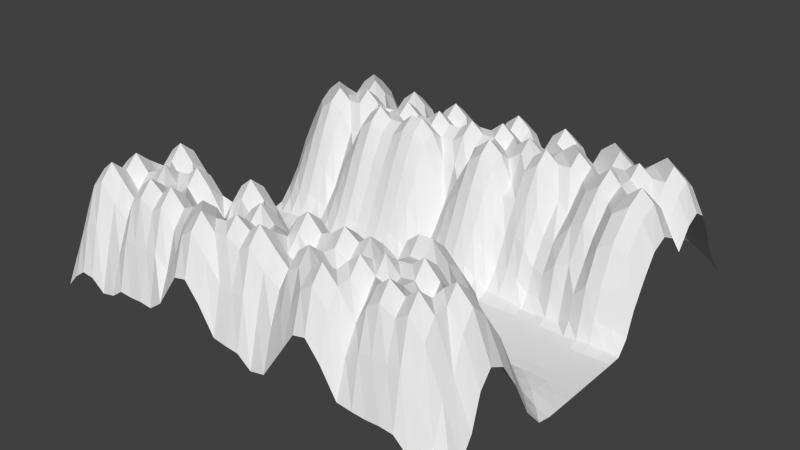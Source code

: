 # Source: lowpolymountains.blend  (saved by Blender 2.76.0; exported with 4.5.12 LTS)
import bpy
from mathutils import Matrix  # noqa: F401  (used for matrix-valued properties, if any)

bpy.ops.wm.read_factory_settings(use_empty=True)
scene = bpy.context.scene
scene.name = 'Scene'

# ---- collections
col_collection_1 = bpy.data.collections.new('Collection 1'); scene.collection.children.link(col_collection_1)

# ---- materials (node trees are filled in below, after node groups)
mat_mountains_main = bpy.data.materials.new('Mountains Main')
mat_mountains_main.alpha_threshold = 0.0
mat_mountains_main.use_transparent_shadow = False
mat_mountains_main.roughness = 0.5

# ---- material node trees

# ---- world
world_world = bpy.data.worlds.new('World'); scene.world = world_world
world_world.color = (0.05088, 0.05088, 0.05088)
world_world.use_sun_shadow = False
world_world.sun_shadow_jitter_overblur = 0.0
world_world.cycles.sampling_method = 'MANUAL'
world_world.cycles.sample_map_resolution = 256

# ---- meshes
me_plane = bpy.data.meshes.new('Plane')
me_plane.from_pydata([(-2.291, -2.291, -0.041), (2.291, -2.291, -0.041), (-2.274, 2.285, -0.0175), (2.308, 2.285, -0.2087), (-2.291, 0.0, 0.0), (0.0, -2.291, -0.2308), (2.291, 0.0, 0.0), (0.07402, 2.266, -0.4167), (0.0, 0.0, 0.0), (-2.288, -1.118, -0.884), (1.145, -2.291, -0.041), (2.318, 1.136, -0.5319), (-1.009, 2.245, -0.6934), (-2.244, 1.129, -0.1836), (-1.145, -2.291, -0.2308), (2.291, -1.145, -0.8858), (1.219, 2.266, -0.4167), (0.09619, 1.113, -0.8494), (0.0, -1.145, -1.15), (-1.145, 0.0, 0.0), (1.145, 0.0, 0.0), (1.145, -1.145, -1.254), (-1.145, -1.145, -1.254), (-0.9365, 1.075, -1.297), (1.298, 1.094, -0.9768), (-2.291, -1.718, -0.8858), (1.718, -2.291, -0.2308), (2.365, 1.693, -0.7986), (-1.644, 2.266, -0.4167), (-2.291, 0.5727, 0.0), (-0.5727, -2.291, -0.2308), (2.291, -0.5727, -0.041), (0.7095, 2.245, -0.8504), (0.1884, 1.655, -1.216), (0.0, -0.5727, -0.3926), (-1.718, 0.0, 0.0), (0.5727, 0.0, 0.0), (-2.283, -0.4977, -0.3876), (0.5727, -2.291, -0.041), (2.291, 0.5727, -0.1068), (-0.4987, 2.266, -0.5101), (-2.154, 1.672, -0.6471), (-1.718, -2.291, -0.2308), (2.291, -1.718, -0.6072), (1.792, 2.266, -0.2914), (0.0, 0.5727, 0.0), (0.0, -1.718, -1.254), (-0.5727, 0.0, 0.0), (1.718, 0.0, 0.0), (1.145, -0.5727, -0.6072), (1.145, -1.718, -1.254), (0.5727, -1.145, -1.254), (1.718, -1.145, -1.254), (-1.14, -0.5188, -0.1365), (-1.145, -1.718, -1.254), (-1.715, -1.111, -1.251), (-0.5727, -1.145, -1.254), (-0.9129, 1.64, -1.394), (-1.124, 0.5655, -0.2817), (-1.55, 1.038, -0.8865), (-0.436, 1.099, -0.9734), (1.334, 1.655, -1.216), (1.145, 0.5727, -0.006634), (0.7817, 1.075, -1.276), (1.951, 1.067, -1.394), (1.745, 0.5637, -0.2299), (0.5729, 0.5727, -0.03022), (0.7817, 1.648, -1.276), (-0.5727, 0.5727, -0.02161), (-1.7, 0.5375, -0.0507), (-1.53, 1.655, -1.216), (-0.5727, -1.718, -1.254), (-1.718, -1.718, -1.254), (-1.701, -0.4148, -0.3821), (1.718, -1.718, -1.254), (0.5727, -1.718, -1.254), (0.5727, -0.5727, -0.6072), (1.718, -0.5727, -0.2308), (-0.5727, -0.5727, -0.3926), (-0.3844, 1.655, -1.216), (1.907, 1.655, -1.113), (-2.291, -2.005, -0.3926), (2.005, -2.291, -0.2308), (2.365, 1.98, -0.706), (-1.931, 2.266, -0.2662), (-2.291, 0.2864, 0.0), (-0.2864, -2.291, -0.2308), (2.291, -0.2864, 0.0), (0.4231, 2.245, -0.6934), (0.1884, 1.941, -1.18), (0.0, -0.2864, -0.00477), (-2.005, 0.0, 0.0), (0.2864, 0.0, 0.0), (-2.283, -0.7827, -0.8808), (0.8591, -2.291, -0.00477), (2.3, 0.8561, -0.4302), (-0.7223, 2.245, -0.8504), (-2.149, 1.367, -0.7114), (-1.432, -2.291, -0.2308), (2.291, -1.432, -0.8858), (1.506, 2.266, -0.4167), (0.008948, 0.8561, -0.2668), (0.0, -1.432, -1.254), (-0.8591, 0.0, 0.0), (1.432, 0.0, 0.0), (1.145, -0.2864, -0.041), (1.145, -1.432, -1.254), (0.2864, -1.145, -1.15), (1.432, -1.145, -1.15), (-1.145, -0.2846, 0.0001191), (-1.145, -1.432, -1.254), (-2.001, -1.111, -1.251), (-0.8591, -1.145, -1.37), (-0.9365, 1.934, -1.237), (-1.009, 0.8129, -0.9734), (-1.898, 1.037, -0.6562), (-0.7223, 1.099, -0.9734), (1.334, 1.941, -1.18), (1.172, 0.8501, -0.278), (0.4231, 1.099, -0.6944), (1.584, 1.094, -0.8581), (-2.291, -1.432, -0.8858), (1.432, -2.291, -0.041), (2.365, 1.407, -0.7986), (-1.358, 2.266, -0.4167), (-2.29, 0.8568, -0.002051), (-0.8591, -2.291, -0.2308), (2.291, -0.8591, -0.3926), (0.9331, 2.266, -0.5101), (0.1884, 1.368, -1.113), (0.0, -0.8591, -0.8858), (-1.432, 0.0, 0.0), (0.8591, 0.0, 0.0), (-2.291, -0.2843, -0.004633), (0.2864, -2.291, -0.041), (2.291, 0.2864, 0.0), (-0.2124, 2.266, -0.2914), (-2.217, 1.98, -0.1929), (-2.005, -2.291, -0.2308), (2.291, -2.005, -0.3926), (2.079, 2.266, -0.4167), (0.0, 0.2864, 0.0), (0.0, -2.005, -0.8858), (-0.2864, 0.0, 0.0), (2.005, 0.0, 0.0), (1.145, -0.8591, -1.254), (1.145, -2.005, -0.6072), (0.8591, -1.145, -1.15), (2.005, -1.145, -1.254), (-1.133, -0.7434, -0.6626), (-1.145, -2.005, -0.8858), (-1.431, -1.139, -1.253), (-0.2864, -1.145, -1.254), (-0.9365, 1.361, -1.237), (-1.145, 0.2864, 0.0), (-1.199, 1.067, -1.394), (-0.1338, 1.094, -0.9768), (1.378, 1.353, -1.394), (1.145, 0.2864, 0.0), (0.9959, 1.099, -1.04), (2.157, 1.094, -1.088), (1.871, 0.8075, -0.9768), (1.718, 0.2864, 0.0), (1.441, 0.5697, -0.02153), (2.014, 0.5697, -0.2668), (0.6574, 0.8305, -0.5842), (0.5727, 0.2864, 0.0), (0.2864, 0.5727, 0.0), (0.8591, 0.5727, -0.06299), (0.7817, 1.934, -1.297), (0.7817, 1.361, -1.256), (0.4747, 1.655, -1.216), (1.047, 1.655, -1.113), (-0.5514, 0.8519, -0.2817), (-0.5727, 0.2864, 0.0), (-0.859, 0.5727, -0.2011), (-0.2864, 0.5727, 0.0), (-1.611, 0.7886, -0.4834), (-1.718, 0.2864, 0.0), (-1.998, 0.5494, -0.02112), (-1.405, 0.5627, -0.2309), (-1.53, 1.941, -1.18), (-1.509, 1.361, -1.237), (-1.796, 1.648, -1.256), (-1.243, 1.655, -1.216), (-0.5727, -1.432, -1.254), (-0.5727, -2.005, -0.8858), (-0.8591, -1.718, -1.254), (-0.2864, -1.718, -1.254), (-1.718, -1.432, -1.37), (-1.718, -2.005, -0.8858), (-2.005, -1.718, -1.254), (-1.432, -1.718, -1.254), (-1.716, -0.2646, -0.003328), (-1.701, -0.6987, -0.8752), (-1.986, -0.4005, -0.5958), (-1.42, -0.459, -0.2233), (1.718, -1.432, -1.254), (1.718, -2.005, -0.8858), (1.432, -1.718, -0.8858), (2.005, -1.718, -1.254), (0.5727, -1.432, -1.254), (0.5727, -2.005, -0.6072), (0.2864, -1.718, -0.8858), (0.8591, -1.718, -0.8858), (0.5727, -0.2864, -0.041), (0.5727, -0.8591, -1.254), (0.2864, -0.5727, -0.3926), (0.8591, -0.5727, -0.5481), (1.718, -0.2864, 0.0), (1.718, -0.8591, -0.8858), (1.432, -0.5727, -0.3926), (2.005, -0.5727, -0.2308), (-0.5727, -0.2864, -0.00477), (-0.5727, -0.8591, -0.8858), (-0.8574, -0.5562, -0.2656), (-0.2864, -0.5727, -0.6072), (-0.3844, 1.941, -1.18), (-0.3637, 1.361, -1.297), (-0.6707, 1.655, -1.113), (-0.09799, 1.655, -1.113), (1.907, 1.941, -1.081), (1.907, 1.368, -1.113), (1.641, 1.648, -1.256), (2.193, 1.655, -1.216), (2.193, 1.368, -1.216), (1.641, 1.361, -1.276), (1.62, 1.941, -1.18), (-0.05381, 1.353, -1.394), (-0.6501, 1.361, -1.297), (-0.6501, 1.934, -1.297), (-0.2864, -0.8591, -1.254), (-0.8586, -0.8545, -0.9674), (-0.8591, -0.2864, 0.0), (2.005, -0.8591, -0.8858), (1.432, -0.8591, -0.8858), (1.432, -0.2864, -0.00477), (0.8591, -0.8591, -1.15), (0.2864, -0.8591, -0.8858), (0.2864, -0.2864, -0.00477), (0.8591, -2.005, -0.3926), (0.2864, -2.005, -0.3926), (0.2864, -1.432, -1.15), (2.005, -2.005, -0.8858), (1.432, -2.005, -0.3926), (1.432, -1.432, -1.15), (-1.42, -0.752, -0.8788), (-1.995, -0.7709, -1.248), (-2.001, -0.2567, -0.03904), (-1.432, -2.005, -0.8858), (-2.005, -2.005, -0.8858), (-2.005, -1.432, -1.254), (-0.2864, -2.005, -0.8858), (-0.8591, -2.005, -0.8858), (-0.8591, -1.432, -1.254), (-1.223, 1.361, -1.297), (-1.796, 1.361, -1.276), (-1.816, 1.941, -1.081), (-1.432, 0.2864, 0.0), (-2.005, 0.2864, 0.0), (-1.98, 0.8, -0.0929), (-0.2864, 0.2864, 0.0), (-0.8591, 0.2864, 0.0), (-0.8121, 0.8432, -0.6555), (1.012, 1.38, -0.9841), (0.4747, 1.368, -1.216), (0.4954, 1.934, -1.237), (0.8591, 0.2864, 0.0), (0.2864, 0.2864, 0.0), (0.3334, 0.8432, -0.183), (2.005, 0.2864, 0.0), (1.432, 0.2864, 0.0), (1.528, 0.8266, -0.4489), (2.101, 0.8266, -0.8494), (0.9061, 0.8432, -0.5623), (1.047, 1.941, -1.081), (-0.2597, 0.8501, -0.2299), (-1.277, 0.7997, -0.9839), (-1.243, 1.941, -1.18), (-0.2864, -1.432, -1.254), (-1.432, -1.432, -1.254), (-1.431, -0.2778, 0.0005684), (2.005, -1.432, -1.254), (0.8591, -1.432, -1.15), (0.8591, -0.2864, -0.0285), (2.005, -0.2864, 0.0), (-0.2864, -0.2864, -0.041), (-0.09799, 1.941, -1.081), (2.193, 1.941, -1.18), (-2.291, -2.148, -0.1978), (2.148, -2.291, -0.1401), (2.338, 2.132, -0.4755), (-2.101, 2.275, -0.08933), (-2.291, 0.1432, 0.0), (-0.1432, -2.291, -0.2667), (2.291, -0.1432, 0.0), (0.2394, 2.258, -0.4326), (0.1368, 2.102, -0.8504), (0.0, -0.1432, 0.0), (-2.148, 0.0, 0.0), (0.1432, 0.0, 0.0), (-2.285, -0.9497, -0.9643), (1.002, -2.291, -0.0285), (2.312, 0.9951, -0.529), (-0.8497, 2.239, -0.8744), (-2.187, 1.23, -0.4725), (-1.289, -2.291, -0.2667), (2.291, -1.289, -0.9677), (1.373, 2.262, -0.4054), (0.04701, 0.9864, -0.5623), (0.0, -1.289, -1.254), (-1.002, 0.0, 0.0), (1.289, 0.0, 0.0), (1.145, -0.1432, 0.0), (1.145, -1.289, -1.254), (0.1432, -1.145, -1.254), (1.289, -1.145, -1.15), (-1.145, -0.1432, 0.0), (-1.145, -1.289, -1.37), (-2.144, -1.11, -1.148), (-1.002, -1.145, -1.254), (-0.9571, 2.084, -1.081), (-0.9571, 0.9386, -1.216), (-2.06, 1.071, -0.4644), (-0.8497, 1.094, -1.088), (1.282, 2.102, -0.8504), (1.23, 0.9737, -0.5842), (0.2278, 1.117, -0.6633), (1.425, 1.099, -0.9734), (-2.291, -1.575, -0.9677), (1.575, -2.291, -0.1401), (2.376, 1.546, -0.8202), (-1.49, 2.262, -0.4054), (-2.291, 0.7148, -0.001053), (-0.7159, -2.291, -0.2667), (2.291, -0.7159, -0.1978), (0.8121, 2.258, -0.6913), (0.209, 1.504, -1.237), (0.0, -0.7159, -0.6703), (-1.575, 0.0, 0.0), (0.7159, 0.0, 0.0), (-2.288, -0.4025, -0.1383), (0.4296, -2.291, -0.0285), (2.291, 0.4296, -0.006634), (-0.3825, 2.275, -0.3342), (-2.195, 1.829, -0.3538), (-1.861, -2.291, -0.2667), (2.291, -1.861, -0.5481), (1.946, 2.262, -0.4004), (0.0, 0.4296, 0.0), (0.0, -1.861, -1.15), (-0.4296, 0.0, 0.0), (1.861, 0.0, 0.0), (1.145, -0.7159, -0.9677), (1.145, -1.861, -0.9677), (0.7159, -1.145, -1.254), (1.861, -1.145, -1.37), (-1.133, -0.5944, -0.3845), (-1.145, -1.861, -1.15), (-1.574, -1.139, -1.369), (-0.4296, -1.145, -1.15), (-0.9365, 1.504, -1.297), (-1.145, 0.4296, -0.06299), (-1.366, 1.075, -1.237), (-0.2928, 1.099, -0.8599), (1.354, 1.504, -1.256), (1.145, 0.4296, 0.0), (0.9043, 1.082, -1.216), (2.07, 1.075, -1.297), (1.927, 0.9317, -1.276), (1.718, 0.4295, -0.03022), (1.289, 0.5727, -0.0001406), (1.883, 0.5655, -0.2817), (0.7253, 0.9507, -0.9768), (0.5727, 0.4296, 0.0), (0.1432, 0.5727, 0.0), (0.7159, 0.5727, -0.05915), (0.7611, 2.084, -1.18), (0.7253, 1.523, -0.9768), (0.3522, 1.648, -1.276), (0.9043, 1.655, -1.216), (-0.4987, 0.9773, -0.6254), (-0.5727, 0.4296, 0.0), (-0.9933, 0.5697, -0.2668), (-0.4296, 0.5727, 0.0), (-1.559, 0.8766, -0.7665), (-1.716, 0.4218, -0.007047), (-2.146, 0.5656, -0.006506), (-1.549, 0.5482, -0.1385), (-1.581, 2.102, -0.8504), (-1.53, 1.511, -1.086), (-1.959, 1.655, -1.081), (-1.366, 1.648, -1.276), (-0.5727, -1.289, -1.37), (-0.5727, -1.861, -1.15), (-1.002, -1.718, -0.9677), (-0.4296, -1.718, -0.9677), (-1.717, -1.28, -1.253), (-1.718, -1.861, -1.15), (-2.148, -1.718, -1.15), (-1.575, -1.718, -1.15), (-1.718, -0.1368, 0.0004235), (-1.702, -0.5652, -0.6603), (-2.133, -0.4378, -0.5392), (-1.563, -0.4585, -0.2592), (1.718, -1.289, -1.254), (1.718, -1.861, -1.15), (1.289, -1.718, -1.15), (1.861, -1.718, -1.37), (0.5727, -1.289, -1.37), (0.5727, -1.861, -0.9677), (0.1432, -1.718, -0.9677), (0.7159, -1.718, -1.15), (0.5727, -0.1432, 0.0), (0.5727, -0.7159, -0.9677), (0.1432, -0.5727, -0.1978), (0.7159, -0.5727, -0.6072), (1.718, -0.1432, 0.0), (1.718, -0.7159, -0.5481), (1.289, -0.5727, -0.5481), (1.861, -0.5727, -0.2667), (-0.5727, -0.1432, 0.0), (-0.5727, -0.7159, -0.6703), (-0.9977, -0.5296, -0.228), (-0.4296, -0.5727, -0.5481), (-0.436, 2.102, -0.8504), (-0.3844, 1.511, -1.18), (-0.7933, 1.648, -1.297), (-0.2928, 1.672, -1.04), (1.855, 2.102, -0.6934), (1.927, 1.504, -1.237), (1.498, 1.648, -1.276), (2.07, 1.648, -1.276), (-2.291, -1.861, -0.6703), (1.861, -2.291, -0.2667), (2.376, 1.833, -0.8202), (-1.777, 2.262, -0.4004), (-2.291, 0.4296, 0.0), (-0.4296, -2.291, -0.1401), (2.291, -0.4296, 0.0), (0.5821, 2.239, -0.8744), (0.209, 1.791, -1.297), (0.0, -0.4296, -0.1401), (-1.861, 3.056e-05, 2.023e-06), (0.4296, 0.0, 0.0), (-2.283, -0.6452, -0.6656), (0.7159, -2.291, -0.0285), (2.291, 0.7159, -0.2702), (-0.6197, 2.258, -0.6913), (-2.138, 1.522, -0.7848), (-1.575, -2.291, -0.1401), (2.291, -1.575, -0.6703), (1.622, 2.275, -0.3342), (0.0, 0.7159, -0.06299), (0.0, -1.575, -1.15), (-0.7159, 0.0, 0.0), (1.575, 0.0, 0.0), (1.145, -0.4296, -0.2667), (1.145, -1.575, -1.37), (0.4296, -1.145, -1.15), (1.575, -1.145, -1.254), (-1.144, -0.4177, -0.003988), (-1.145, -1.575, -1.15), (-1.855, -1.087, -1.146), (-0.7159, -1.145, -1.254), (-0.9365, 1.791, -1.256), (-1.071, 0.6909, -0.6254), (-1.748, 1.052, -0.709), (-0.5634, 1.094, -0.9768), (1.354, 1.791, -1.297), (1.146, 0.7159, -0.1069), (0.6179, 1.082, -1.113), (1.784, 1.075, -1.237), (-2.291, -1.286, -0.6701), (1.289, -2.291, -0.0285), (2.338, 1.273, -0.6555), (-1.192, 2.258, -0.4252), (-2.282, 0.9978, -0.02284), (-1.002, -2.291, -0.1401), (2.291, -1.002, -0.6703), (1.087, 2.262, -0.4004), (0.1368, 1.242, -1.04), (0.0, -1.002, -0.9677), (-1.289, 0.0, 0.0), (1.002, 0.0, 0.0), (-2.291, -0.1432, 0.0), (0.1432, -2.291, -0.1401), (2.291, 0.1432, 0.0), (-0.05853, 2.262, -0.4004), (-2.244, 2.132, -0.07105), (-2.148, -2.291, -0.1401), (2.291, -2.148, -0.1978), (2.195, 2.275, -0.3342), (0.0, 0.1432, 0.0), (0.0, -2.148, -0.5481), (-0.1432, 0.0, 0.0), (2.148, 0.0, 0.0), (1.145, -1.002, -1.37), (1.145, -2.148, -0.2667), (1.002, -1.145, -1.254), (2.148, -1.145, -1.15), (-1.142, -0.9681, -0.9655), (-1.145, -2.148, -0.5481), (-1.288, -1.144, -1.15), (-0.1432, -1.145, -1.15), (-0.9571, 1.225, -1.18), (-1.145, 0.1432, 0.0), (-1.056, 1.067, -1.394), (-0.006421, 1.099, -0.9734), (1.354, 1.218, -1.276), (1.145, 0.1432, 0.0), (1.139, 1.099, -0.7966), (2.232, 1.117, -0.8202), (1.803, 0.6873, -0.5842), (1.718, 0.1432, 0.0), (1.596, 0.5655, -0.1228), (2.148, 0.5727, -0.2011), (0.5995, 0.7069, -0.2299), (0.5727, 0.1432, 0.0), (0.4296, 0.5727, -0.001933), (1.002, 0.5727, -0.03856), (0.8053, 1.783, -1.394), (0.8053, 1.21, -1.394), (0.6179, 1.655, -1.113), (1.211, 1.648, -1.276), (-0.5727, 0.7159, -0.11), (-0.5727, 0.1432, 0.0), (-0.7159, 0.5727, -0.1068), (-0.1432, 0.5727, 0.0), (-1.656, 0.6476, -0.2305), (-1.718, 0.1432, 0.0), (-1.852, 0.5384, -0.03126), (-1.262, 0.5637, -0.2897), (-1.509, 1.791, -1.297), (-1.529, 1.223, -1.115), (-1.652, 1.648, -1.276), (-1.08, 1.648, -1.256), (-0.5727, -1.575, -1.15), (-0.5727, -2.148, -0.5481), (-0.7159, -1.718, -1.37), (-0.1432, -1.718, -1.37), (-1.718, -1.575, -1.254), (-1.718, -2.148, -0.5481), (-1.861, -1.718, -1.37), (-1.289, -1.718, -1.37), (-1.71, -0.3541, -0.1351), (-1.709, -0.9125, -1.144), (-1.841, -0.3817, -0.5355), (-1.281, -0.4973, -0.1351), (1.718, -1.575, -1.37), (1.718, -2.148, -0.5481), (1.575, -1.718, -1.15), (2.148, -1.718, -0.9677), (0.5727, -1.575, -1.37), (0.5727, -2.148, -0.2667), (0.4296, -1.718, -1.15), (1.002, -1.718, -1.15), (0.5727, -0.4296, -0.2667), (0.5727, -1.002, -1.37), (0.4296, -0.5727, -0.5481), (1.002, -0.5727, -0.5481), (1.718, -0.4296, -0.0285), (1.718, -1.002, -1.15), (1.575, -0.5727, -0.1978), (2.148, -0.5727, -0.1401), (-0.5727, -0.4296, -0.1401), (-0.5727, -1.002, -0.9677), (-0.7159, -0.5727, -0.2308), (-0.1432, -0.5727, -0.5481), (-0.3637, 1.791, -1.297), (-0.3844, 1.225, -1.216), (-0.5069, 1.648, -1.276), (0.06581, 1.648, -1.276), (1.927, 1.791, -1.237), (1.927, 1.218, -1.256), (1.763, 1.655, -1.18), (2.285, 1.672, -1.04), (2.214, 1.504, -1.297), (2.141, 1.242, -0.9734), (2.07, 1.361, -1.276), (2.285, 1.386, -1.04), (1.664, 1.496, -1.394), (1.584, 1.237, -1.04), (1.498, 1.361, -1.297), (1.763, 1.368, -1.216), (1.569, 2.102, -0.8504), (1.641, 1.791, -1.297), (1.498, 1.934, -1.256), (1.712, 1.958, -0.9721), (-0.07738, 1.504, -1.256), (-0.07738, 1.218, -1.276), (-0.2206, 1.361, -1.237), (0.06581, 1.361, -1.297), (-0.6707, 1.511, -1.18), (-0.6707, 1.225, -1.216), (-0.7697, 1.353, -1.394), (-0.4834, 1.353, -1.394), (-0.6707, 2.084, -1.18), (-0.6501, 1.791, -1.237), (-0.7697, 1.926, -1.394), (-0.5069, 1.934, -1.256), (-0.2864, -0.7159, -0.9677), (-0.2864, -1.002, -1.37), (-0.4296, -0.8591, -1.15), (-0.1432, -0.8591, -1.15), (-0.8552, -0.6796, -0.6048), (-0.8591, -1.002, -1.254), (-0.9981, -0.8196, -0.8832), (-0.7159, -0.8591, -0.8858), (-0.8591, -0.1432, 0.0), (-0.8591, -0.4296, -0.041), (-1.002, -0.2864, 0.0), (-0.7159, -0.2864, 0.0), (2.005, -0.7159, -0.5481), (2.005, -1.002, -1.15), (1.861, -0.8591, -0.9677), (2.148, -0.8591, -0.6703), (1.432, -0.7159, -0.6703), (1.432, -1.002, -0.9677), (1.289, -0.8591, -1.15), (1.575, -0.8591, -0.6703), (1.432, -0.1432, 0.0), (1.432, -0.4296, -0.1401), (1.289, -0.2864, -0.0285), (1.575, -0.2864, 0.0), (0.8591, -0.7159, -0.8858), (0.8591, -1.002, -1.254), (0.7159, -0.8591, -1.254), (1.002, -0.8591, -1.15), (0.2864, -0.7159, -0.6703), (0.2864, -1.002, -0.9677), (0.1432, -0.8591, -0.6072), (0.4296, -0.8591, -1.15), (0.2864, -0.1432, 0.0), (0.2864, -0.4296, -0.1401), (0.1432, -0.2864, 0.0), (0.4296, -0.2864, -0.0285), (0.8591, -1.861, -0.6703), (0.8591, -2.148, -0.1401), (0.7159, -2.005, -0.5481), (1.002, -2.005, -0.5481), (0.2864, -1.861, -0.6703), (0.2864, -2.148, -0.1978), (0.1432, -2.005, -0.6703), (0.4296, -2.005, -0.5481), (0.2864, -1.289, -1.254), (0.2864, -1.575, -0.9677), (0.1432, -1.432, -1.254), (0.4296, -1.432, -1.15), (2.005, -1.861, -1.15), (2.005, -2.148, -0.5481), (1.861, -2.005, -0.9677), (2.148, -2.005, -0.6703), (1.432, -1.861, -0.6703), (1.432, -2.148, -0.1978), (1.289, -2.005, -0.5481), (1.575, -2.005, -0.6703), (1.432, -1.289, -1.254), (1.432, -1.575, -0.9677), (1.289, -1.432, -1.15), (1.575, -1.432, -1.254), (-1.412, -0.5249, -0.5355), (-1.428, -0.9672, -1.148), (-1.562, -0.7391, -0.9598), (-1.273, -0.7084, -0.6603), (-1.987, -0.546, -0.9565), (-2.001, -0.9673, -1.368), (-2.138, -0.7693, -1.144), (-1.848, -0.7289, -1.142), (-2.004, -0.1368, 0.0004235), (-1.992, -0.3153, -0.2592), (-2.146, -0.2709, -0.02748), (-1.858, -0.255, -0.02643), (-1.432, -1.861, -1.15), (-1.432, -2.148, -0.5481), (-1.575, -2.005, -0.6703), (-1.289, -2.005, -0.9677), (-2.005, -1.861, -1.15), (-2.005, -2.148, -0.5481), (-2.148, -2.005, -0.6703), (-1.861, -2.005, -0.9677), (-2.001, -1.258, -0.9657), (-2.005, -1.575, -1.37), (-2.148, -1.432, -1.15), (-1.861, -1.432, -1.254), (-0.2864, -1.861, -1.15), (-0.2864, -2.148, -0.5481), (-0.4296, -2.005, -0.6703), (-0.1432, -2.005, -0.9677), (-0.8591, -1.861, -1.15), (-0.8591, -2.148, -0.5481), (-1.002, -2.005, -0.6703), (-0.7159, -2.005, -0.9677), (-0.8591, -1.289, -1.254), (-0.8591, -1.575, -1.15), (-1.002, -1.432, -1.37), (-0.7159, -1.432, -1.15), (-1.223, 1.504, -1.237), (-1.223, 1.218, -1.256), (-1.342, 1.353, -1.394), (-1.08, 1.361, -1.276), (-1.772, 1.496, -1.394), (-1.849, 1.226, -0.987), (-1.959, 1.368, -1.113), (-1.673, 1.368, -1.216), (-1.868, 2.102, -0.6934), (-1.796, 1.791, -1.237), (-2.011, 1.958, -0.6471), (-1.652, 1.934, -1.256), (-1.432, 0.4295, -0.03022), (-1.432, 0.1432, 0.0), (-1.575, 0.2864, 0.0), (-1.289, 0.2864, 0.0), (-2.003, 0.4254, -0.0038), (-2.005, 0.1432, 0.0), (-2.148, 0.2864, 0.0), (-1.861, 0.2864, 0.0), (-1.965, 0.9486, -0.2704), (-1.992, 0.6725, -0.03949), (-2.141, 0.8363, -0.02263), (-1.792, 0.7638, -0.1867), (-0.2864, 0.4296, 0.0), (-0.2864, 0.1432, 0.0), (-0.4296, 0.2864, 0.0), (-0.1432, 0.2864, 0.0), (-0.8591, 0.4296, -0.03856), (-0.8591, 0.1432, 0.0), (-1.002, 0.2864, 0.0), (-0.7159, 0.2864, 0.0), (-0.7851, 0.9773, -0.7986), (-0.8425, 0.7103, -0.4323), (-0.9061, 0.8266, -0.8494), (-0.6892, 0.8501, -0.4341), (0.9959, 1.529, -0.8599), (1.012, 1.237, -1.088), (0.9043, 1.368, -1.18), (1.211, 1.361, -1.237), (0.4954, 1.504, -1.297), (0.4389, 1.237, -0.9852), (0.3522, 1.361, -1.276), (0.6179, 1.368, -1.081), (0.4747, 2.084, -1.081), (0.4954, 1.791, -1.297), (0.3522, 1.934, -1.256), (0.6621, 1.926, -1.394), (0.8591, 0.4296, 0.0), (0.8591, 0.1432, 0.0), (0.7159, 0.2864, 0.0), (1.002, 0.2864, 0.0), (0.2864, 0.4296, 0.0), (0.2864, 0.1432, 0.0), (0.1432, 0.2864, 0.0), (0.4296, 0.2864, 0.0), (0.3826, 0.9698, -0.4489), (0.2953, 0.7129, -0.02153), (0.1598, 0.8535, -0.2127), (0.5036, 0.8341, -0.4191), (2.005, 0.4296, -0.06299), (2.005, 0.1432, 0.0), (1.861, 0.2864, 0.0), (2.148, 0.2864, 0.0), (1.432, 0.4296, 0.0), (1.432, 0.1432, 0.0), (1.289, 0.2864, 0.0), (1.575, 0.2864, 0.0), (1.569, 0.9561, -0.6944), (1.479, 0.7, -0.183), (1.336, 0.8432, -0.318), (1.712, 0.8129, -0.7966), (2.141, 0.9561, -1.04), (2.052, 0.7, -0.5623), (1.998, 0.8129, -0.9734), (2.195, 0.8432, -0.6555), (0.9553, 0.9698, -0.8494), (0.8681, 0.7129, -0.2668), (0.7899, 0.8341, -0.6254), (1.024, 0.8519, -0.4353), (0.9959, 2.102, -0.7498), (1.068, 1.791, -1.237), (0.9043, 1.941, -1.18), (1.211, 1.934, -1.256), (-0.2017, 0.9737, -0.5842), (-0.2862, 0.7159, -0.03868), (-0.4082, 0.8519, -0.28), (-0.1219, 0.8519, -0.2817), (-1.223, 0.9317, -1.276), (-1.342, 0.6685, -0.6012), (-1.424, 0.7632, -0.8416), (-1.136, 0.8075, -0.9852), (-1.295, 2.102, -0.8504), (-1.223, 1.791, -1.297), (-1.366, 1.934, -1.256), (-1.136, 1.953, -0.9841), (-0.2864, -1.289, -1.15), (-0.2864, -1.575, -1.15), (-0.4296, -1.432, -1.15), (-0.1432, -1.432, -1.37), (-1.432, -1.288, -1.15), (-1.432, -1.575, -1.37), (-1.575, -1.432, -1.254), (-1.289, -1.432, -1.15), (-1.432, -0.1432, 2.023e-06), (-1.429, -0.3982, -0.02643), (-1.574, -0.2753, 0.0007358), (-1.288, -0.28, 0.0004235), (2.005, -1.289, -1.37), (2.005, -1.575, -1.15), (1.861, -1.432, -1.15), (2.148, -1.432, -1.15), (0.8591, -1.289, -1.254), (0.8591, -1.575, -0.9677), (0.7159, -1.432, -1.15), (1.002, -1.432, -1.254), (0.8591, -0.1432, 0.0), (0.8591, -0.4296, -0.2308), (0.7159, -0.2864, -0.041), (1.002, -0.2864, -0.0285), (2.005, -0.1432, 0.0), (2.005, -0.4296, -0.0285), (1.861, -0.2864, 0.0), (2.148, -0.2864, 0.0), (-0.2864, -0.1432, 0.0), (-0.2864, -0.4296, -0.2667), (-0.4296, -0.2864, -0.0285), (-0.1432, -0.2864, -0.0285), (-0.1496, 2.102, -0.6934), (-0.07738, 1.791, -1.237), (-0.2928, 1.958, -0.9721), (0.06581, 1.934, -1.256), (2.141, 2.102, -0.8504), (2.214, 1.791, -1.297), (2.07, 1.934, -1.256), (2.285, 1.958, -0.9721), (2.3, 1.81, -1.088), (2.094, 1.783, -1.394), (2.014, 2.096, -0.8744), (0.08937, 1.783, -1.394), (-0.277, 1.81, -1.088), (-0.3334, 2.115, -0.6913), (-0.1432, -0.4296, -0.2308), (-0.4296, -0.4296, -0.2308), (-0.4296, -0.1432, 0.0), (2.148, -0.4296, -0.00477), (1.861, -0.4296, -0.041), (1.861, -0.1432, 0.0), (1.002, -0.4296, -0.2308), (0.7159, -0.4296, -0.2667), (0.7159, -0.1432, 0.0), (1.002, -1.575, -1.254), (0.7159, -1.575, -1.254), (0.7159, -1.289, -1.254), (2.148, -1.575, -0.8858), (1.861, -1.575, -1.254), (1.861, -1.289, -1.254), (-1.286, -0.4078, -0.003328), (-1.572, -0.3999, -0.03904), (-1.575, -0.1414, 0.0001191), (-1.289, -1.575, -1.254), (-1.575, -1.575, -1.254), (-1.575, -1.286, -1.253), (-0.1432, -1.575, -1.254), (-0.4296, -1.575, -0.8858), (-0.4296, -1.289, -1.254), (-1.1, 1.798, -1.086), (-1.342, 1.783, -1.394), (-1.422, 2.096, -0.8744), (-1.203, 0.6828, -0.6437), (-1.497, 0.6753, -0.4332), (-1.385, 0.9337, -1.118), (-0.1432, 0.7159, -0.05915), (-0.4296, 0.7159, -0.06299), (-0.3555, 0.9773, -0.5843), (1.235, 1.783, -1.394), (0.9249, 1.791, -1.297), (0.8527, 2.102, -0.9721), (1.002, 0.7159, -0.2011), (0.7372, 0.7087, -0.2817), (0.8527, 0.9561, -0.9734), (2.164, 0.7103, -0.4323), (1.935, 0.6909, -0.6254), (2.05, 0.9386, -1.216), (1.649, 0.6909, -0.4191), (1.305, 0.7103, -0.07951), (1.363, 0.9773, -0.6254), (1.575, 0.1432, 0.0), (1.289, 0.1432, 0.0), (1.289, 0.4296, 0.0), (2.148, 0.1432, 0.0), (1.861, 0.1432, 0.0), (1.861, 0.4296, -0.05915), (0.4509, 0.7087, -0.1228), (0.1433, 0.7159, -0.03868), (0.1902, 0.9864, -0.4477), (0.4296, 0.1432, 0.0), (0.1432, 0.1432, 0.0), (0.1432, 0.4296, 0.0), (1.002, 0.1432, 0.0), (0.7159, 0.1432, 0.0), (0.7159, 0.4296, 0.0), (0.6385, 1.791, -1.276), (0.3757, 1.783, -1.394), (0.2957, 2.096, -0.8744), (0.6385, 1.218, -1.237), (0.2957, 1.237, -0.9768), (0.3757, 1.496, -1.394), (1.191, 1.225, -1.113), (0.9249, 1.218, -1.297), (0.8527, 1.529, -0.9734), (-0.7158, 0.7159, -0.2702), (-0.9553, 0.7, -0.5623), (-0.8655, 0.9561, -1.04), (-0.7159, 0.1432, 0.0), (-1.002, 0.1432, 0.0), (-1.002, 0.4296, -0.06299), (-0.1432, 0.1432, 0.0), (-0.4296, 0.1432, 0.0), (-0.4296, 0.4296, 0.0), (-1.827, 0.6483, -0.07745), (-2.143, 0.6975, -0.01673), (-2.12, 0.9712, -0.1445), (-1.861, 0.1432, 0.0), (-2.148, 0.1432, 0.0), (-2.148, 0.4296, -2.718e-06), (-1.289, 0.1432, 0.0), (-1.575, 0.1432, 0.0), (-1.574, 0.4273, -0.003941), (-1.629, 1.783, -1.394), (-1.995, 1.81, -0.7835), (-2.052, 2.115, -0.3538), (-1.722, 1.232, -0.9824), (-1.999, 1.201, -0.8345), (-1.939, 1.504, -1.237), (-1.08, 1.218, -1.256), (-1.366, 1.218, -1.276), (-1.366, 1.504, -1.256), (-0.7159, -1.575, -1.254), (-1.002, -1.575, -1.254), (-1.002, -1.289, -1.254), (-0.7159, -2.148, -0.6072), (-1.002, -2.148, -0.3926), (-1.002, -1.861, -0.8858), (-0.1432, -2.148, -0.6072), (-0.4296, -2.148, -0.3926), (-0.4296, -1.861, -0.8858), (-1.861, -1.575, -1.254), (-2.148, -1.575, -1.254), (-2.146, -1.269, -0.8846), (-1.861, -2.148, -0.6072), (-2.148, -2.148, -0.3926), (-2.148, -1.861, -0.8858), (-1.289, -2.148, -0.6072), (-1.575, -2.148, -0.3926), (-1.575, -1.861, -0.8858), (-1.849, -0.3158, -0.2233), (-2.14, -0.3524, -0.2257), (-2.148, -0.1414, 0.0001191), (-1.854, -0.9305, -1.249), (-2.143, -0.9574, -1.251), (-2.133, -0.581, -0.8769), (-1.281, -0.9303, -0.8811), (-1.57, -0.9574, -1.251), (-1.557, -0.5437, -0.5958), (1.575, -1.575, -1.254), (1.289, -1.575, -1.254), (1.289, -1.289, -0.9677), (1.575, -2.148, -0.3926), (1.289, -2.148, -0.2308), (1.289, -1.861, -0.8858), (2.148, -2.148, -0.3926), (1.861, -2.148, -0.6072), (1.861, -1.861, -1.254), (0.4296, -1.575, -1.254), (0.1432, -1.575, -0.9677), (0.1432, -1.289, -1.37), (0.4296, -2.148, -0.2308), (0.1432, -2.148, -0.3926), (0.1432, -1.861, -0.8858), (1.002, -2.148, -0.2308), (0.7159, -2.148, -0.2308), (0.7159, -1.861, -0.8858), (0.4296, -0.4296, -0.2308), (0.1432, -0.4296, -0.041), (0.1432, -0.1432, 0.0), (0.4296, -1.002, -1.254), (0.1432, -1.002, -0.9677), (0.1432, -0.7159, -0.3926), (1.002, -1.002, -1.254), (0.7159, -1.002, -1.37), (0.7159, -0.7159, -0.9677), (1.575, -0.4296, -0.041), (1.289, -0.4296, -0.2308), (1.289, -0.1432, 0.0), (1.575, -1.002, -0.9677), (1.289, -1.002, -1.254), (1.289, -0.7159, -0.8858), (2.148, -1.002, -0.8858), (1.861, -1.002, -1.254), (1.861, -0.7159, -0.6072), (-0.7159, -0.4296, -0.041), (-1.002, -0.4258, -0.02826), (-1.002, -0.1432, 0.0), (-0.7159, -1.002, -1.15), (-1.002, -1.002, -1.15), (-0.9933, -0.6312, -0.5425), (-0.1432, -1.002, -1.254), (-0.4296, -1.002, -1.254), (-0.4296, -0.7159, -0.8858), (-0.4834, 1.783, -1.394), (-0.7933, 1.791, -1.276), (-0.7933, 2.077, -1.256), (-0.5069, 1.218, -1.276), (-0.7933, 1.218, -1.276), (-0.7933, 1.504, -1.256), (0.04519, 1.225, -1.216), (-0.2412, 1.225, -1.113), (-0.2412, 1.511, -1.081), (1.728, 1.81, -1.088), (1.521, 1.783, -1.394), (1.441, 2.096, -0.8744), (1.763, 1.225, -1.081), (1.477, 1.225, -1.216), (1.498, 1.504, -1.237), (2.244, 1.256, -0.8494), (2.05, 1.225, -1.18), (2.094, 1.496, -1.394), (2.3, 1.523, -1.088), (1.784, 1.504, -1.297), (1.671, 2.115, -0.6913), (0.04519, 1.511, -1.18), (-0.5069, 1.504, -1.256), (-0.5634, 2.096, -0.9841), (-0.1432, -0.7159, -0.8858), (-0.7153, -0.7102, -0.5477), (-0.7159, -0.1432, 0.0), (2.148, -0.7159, -0.3926), (1.575, -0.7159, -0.3926), (1.575, -0.1432, 0.0), (1.002, -0.7159, -0.8858), (0.4296, -0.7159, -0.8858), (0.4296, -0.1432, 0.0), (1.002, -1.861, -0.8858), (0.4296, -1.861, -0.8858), (0.4296, -1.289, -1.254), (2.148, -1.861, -0.8858), (1.575, -1.861, -0.8858), (1.575, -1.289, -1.37), (-1.272, -0.558, -0.3821), (-1.841, -0.5249, -0.8732), (-1.86, -0.1346, 0.0005684), (-1.289, -1.861, -1.254), (-1.861, -1.861, -1.254), (-1.859, -1.267, -1.149), (-0.1432, -1.861, -1.254), (-0.7159, -1.861, -1.254), (-0.7159, -1.289, -1.254), (-1.056, 1.496, -1.394), (-1.652, 1.504, -1.297), (-1.709, 2.096, -0.8744), (-1.289, 0.4295, -0.05931), (-1.859, 0.4206, -0.008074), (-1.776, 0.9376, -0.3868), (-0.1432, 0.4296, 0.0), (-0.7159, 0.4296, -0.006634), (-0.6313, 0.9737, -0.5908), (1.191, 1.511, -1.081), (0.5821, 1.523, -1.088), (0.6385, 2.077, -1.256), (1.002, 0.4296, 0.0), (0.4296, 0.4296, 0.0), (0.5663, 0.9561, -0.7966), (2.148, 0.4296, -0.03856), (1.575, 0.4296, -0.001933), (1.763, 0.9386, -1.113), (2.222, 0.9773, -0.7986), (1.076, 0.9773, -0.6627), (1.155, 2.096, -0.8744), (-0.06917, 0.9773, -0.6254), (-1.08, 0.9317, -1.276), (-1.152, 2.102, -0.7498), (-0.1432, -1.289, -1.254), (-1.289, -1.289, -1.254), (-1.289, -0.1432, 0.0), (2.148, -1.289, -1.254), (1.002, -1.289, -1.37), (1.002, -0.1432, 0.0), (2.148, -0.1432, 0.0), (-0.1432, -0.1432, 0.0), (0.009369, 2.096, -0.8744), (2.244, 2.115, -0.6913)], [], [(291, 492, 3), (297, 488, 7), (298, 495, 8), (295, 496, 6), (313, 484, 20), (314, 499, 21), (307, 500, 15), (317, 483, 19), (318, 503, 22), (310, 504, 18), (321, 476, 12), (322, 507, 23), (309, 508, 17), (325, 480, 16), (326, 511, 24), (303, 512, 11), (369, 472, 64), (370, 515, 65), (343, 516, 39), (373, 471, 63), (374, 519, 66), (366, 520, 62), (377, 440, 32), (378, 523, 67), (365, 524, 61), (381, 468, 60), (382, 527, 68), (349, 528, 45), (385, 467, 59), (386, 531, 69), (362, 532, 58), (389, 436, 28), (390, 535, 70), (361, 536, 57), (393, 464, 56), (394, 539, 71), (350, 540, 46), (397, 463, 55), (398, 543, 72), (358, 544, 54), (401, 443, 35), (402, 547, 73), (357, 548, 53), (405, 460, 52), (406, 551, 74), (347, 552, 43), (409, 459, 51), (410, 555, 75), (354, 556, 50), (413, 444, 36), (414, 559, 76), (353, 560, 49), (417, 456, 48), (418, 563, 77), (335, 564, 31), (421, 455, 47), (422, 567, 78), (338, 568, 34), (425, 448, 40), (426, 571, 79), (337, 572, 33), (429, 452, 44), (430, 575, 80), (331, 576, 27), (577, 432, 224), (578, 579, 225), (475, 580, 123), (581, 431, 223), (582, 583, 226), (574, 584, 222), (585, 308, 100), (586, 587, 227), (573, 588, 221), (589, 428, 220), (590, 591, 228), (481, 592, 129), (593, 427, 219), (594, 595, 229), (570, 596, 218), (597, 304, 96), (598, 599, 230), (569, 600, 217), (601, 424, 216), (602, 603, 231), (482, 604, 130), (605, 423, 215), (606, 607, 232), (566, 608, 214), (609, 311, 103), (610, 611, 233), (565, 612, 213), (613, 420, 212), (614, 615, 234), (479, 616, 127), (617, 419, 211), (618, 619, 235), (562, 620, 210), (621, 312, 104), (622, 623, 236), (561, 624, 209), (625, 416, 208), (626, 627, 237), (497, 628, 145), (629, 415, 207), (630, 631, 238), (558, 632, 206), (633, 300, 92), (634, 635, 239), (557, 636, 205), (637, 412, 204), (638, 639, 240), (498, 640, 146), (641, 411, 203), (642, 643, 241), (554, 644, 202), (645, 315, 107), (646, 647, 242), (553, 648, 201), (649, 408, 200), (650, 651, 243), (491, 652, 139), (653, 407, 199), (654, 655, 244), (550, 656, 198), (657, 316, 108), (658, 659, 245), (549, 660, 197), (661, 404, 196), (662, 663, 246), (501, 664, 149), (665, 403, 195), (666, 667, 247), (546, 668, 194), (669, 299, 91), (670, 671, 248), (545, 672, 193), (673, 400, 192), (674, 675, 249), (502, 676, 150), (677, 399, 191), (678, 679, 250), (542, 680, 190), (681, 319, 111), (682, 683, 251), (541, 684, 189), (685, 396, 188), (686, 687, 252), (494, 688, 142), (689, 395, 187), (690, 691, 253), (538, 692, 186), (693, 320, 112), (694, 695, 254), (537, 696, 185), (697, 392, 184), (698, 699, 255), (505, 700, 153), (701, 391, 183), (702, 703, 256), (534, 704, 182), (705, 292, 84), (706, 707, 257), (533, 708, 181), (709, 388, 180), (710, 711, 258), (506, 712, 154), (713, 387, 179), (714, 715, 259), (530, 716, 178), (717, 323, 115), (718, 719, 260), (529, 720, 177), (721, 384, 176), (722, 723, 261), (493, 724, 141), (725, 383, 175), (726, 727, 262), (526, 728, 174), (729, 324, 116), (730, 731, 263), (525, 732, 173), (733, 380, 172), (734, 735, 264), (509, 736, 157), (737, 379, 171), (738, 739, 265), (522, 740, 170), (741, 296, 88), (742, 743, 266), (521, 744, 169), (745, 376, 168), (746, 747, 267), (510, 748, 158), (749, 375, 167), (750, 751, 268), (518, 752, 166), (753, 327, 119), (754, 755, 269), (517, 756, 165), (757, 372, 164), (758, 759, 270), (487, 760, 135), (761, 371, 163), (762, 763, 271), (514, 764, 162), (765, 328, 120), (766, 767, 272), (513, 768, 161), (769, 368, 160), (770, 771, 273), (447, 772, 95), (773, 367, 159), (774, 775, 274), (470, 776, 118), (777, 336, 128), (778, 779, 275), (469, 780, 117), (781, 364, 156), (782, 783, 276), (453, 784, 101), (785, 363, 155), (786, 787, 277), (466, 788, 114), (789, 332, 124), (790, 791, 278), (465, 792, 113), (793, 360, 152), (794, 795, 279), (454, 796, 102), (797, 359, 151), (798, 799, 280), (462, 800, 110), (801, 339, 131), (802, 803, 281), (461, 804, 109), (805, 356, 148), (806, 807, 282), (451, 808, 99), (809, 355, 147), (810, 811, 283), (458, 812, 106), (813, 340, 132), (814, 815, 284), (457, 816, 105), (817, 352, 144), (818, 819, 285), (439, 820, 87), (821, 351, 143), (822, 823, 286), (442, 824, 90), (825, 344, 136), (826, 827, 287), (441, 828, 89), (829, 348, 140), (830, 831, 288), (435, 832, 83), (833, 288, 832), (576, 830, 833), (27, 833, 435), (834, 221, 831), (432, 573, 834), (224, 834, 830), (835, 44, 348), (831, 429, 835), (288, 835, 829), (836, 287, 828), (572, 826, 836), (33, 836, 441), (837, 217, 827), (428, 569, 837), (220, 837, 826), (838, 40, 344), (827, 425, 838), (287, 838, 825), (839, 286, 824), (568, 822, 839), (34, 839, 442), (840, 213, 823), (424, 565, 840), (216, 840, 822), (841, 47, 351), (823, 421, 841), (286, 841, 821), (842, 285, 820), (564, 818, 842), (31, 842, 439), (843, 209, 819), (420, 561, 843), (212, 843, 818), (844, 48, 352), (819, 417, 844), (285, 844, 817), (845, 284, 816), (560, 814, 845), (49, 845, 457), (846, 205, 815), (416, 557, 846), (208, 846, 814), (847, 36, 340), (815, 413, 847), (284, 847, 813), (848, 283, 812), (556, 810, 848), (50, 848, 458), (849, 201, 811), (412, 553, 849), (204, 849, 810), (850, 51, 355), (811, 409, 850), (283, 850, 809), (851, 282, 808), (552, 806, 851), (43, 851, 451), (852, 197, 807), (408, 549, 852), (200, 852, 806), (853, 52, 356), (807, 405, 853), (282, 853, 805), (854, 281, 804), (548, 802, 854), (53, 854, 461), (855, 193, 803), (404, 545, 855), (196, 855, 802), (856, 35, 339), (803, 401, 856), (281, 856, 801), (857, 280, 800), (544, 798, 857), (54, 857, 462), (858, 189, 799), (400, 541, 858), (192, 858, 798), (859, 55, 359), (799, 397, 859), (280, 859, 797), (860, 279, 796), (540, 794, 860), (46, 860, 454), (861, 185, 795), (396, 537, 861), (188, 861, 794), (862, 56, 360), (795, 393, 862), (279, 862, 793), (863, 278, 792), (536, 790, 863), (57, 863, 465), (864, 181, 791), (392, 533, 864), (184, 864, 790), (865, 28, 332), (791, 389, 865), (278, 865, 789), (866, 277, 788), (532, 786, 866), (58, 866, 466), (867, 177, 787), (388, 529, 867), (180, 867, 786), (868, 59, 363), (787, 385, 868), (277, 868, 785), (869, 276, 784), (528, 782, 869), (45, 869, 453), (870, 173, 783), (384, 525, 870), (176, 870, 782), (871, 60, 364), (783, 381, 871), (276, 871, 781), (872, 275, 780), (524, 778, 872), (61, 872, 469), (873, 169, 779), (380, 521, 873), (172, 873, 778), (874, 32, 336), (779, 377, 874), (275, 874, 777), (875, 274, 776), (520, 774, 875), (62, 875, 470), (876, 165, 775), (376, 517, 876), (168, 876, 774), (877, 63, 367), (775, 373, 877), (274, 877, 773), (878, 273, 772), (516, 770, 878), (39, 878, 447), (879, 161, 771), (372, 513, 879), (164, 879, 770), (880, 64, 368), (771, 369, 880), (273, 880, 769), (881, 272, 768), (515, 766, 881), (65, 881, 513), (882, 118, 767), (371, 470, 882), (163, 882, 766), (883, 24, 328), (767, 326, 883), (272, 883, 765), (884, 271, 764), (456, 762, 884), (48, 884, 514), (885, 158, 763), (312, 510, 885), (104, 885, 762), (886, 62, 371), (763, 366, 886), (271, 886, 761), (887, 270, 760), (496, 758, 887), (6, 887, 487), (888, 162, 759), (352, 514, 888), (144, 888, 758), (889, 65, 372), (759, 370, 889), (270, 889, 757), (890, 269, 756), (519, 754, 890), (66, 890, 517), (891, 101, 755), (375, 453, 891), (167, 891, 754), (892, 17, 327), (755, 309, 892), (269, 892, 753), (893, 268, 752), (444, 750, 893), (36, 893, 518), (894, 141, 751), (300, 493, 894), (92, 894, 750), (895, 45, 375), (751, 349, 895), (268, 895, 749), (896, 267, 748), (484, 746, 896), (20, 896, 510), (897, 166, 747), (340, 518, 897), (132, 897, 746), (898, 66, 376), (747, 374, 898), (267, 898, 745), (899, 266, 744), (523, 742, 899), (67, 899, 521), (900, 89, 743), (379, 441, 900), (171, 900, 742), (901, 7, 296), (743, 297, 901), (266, 901, 741), (902, 265, 740), (471, 738, 902), (63, 902, 522), (903, 129, 739), (327, 481, 903), (119, 903, 738), (904, 33, 379), (739, 337, 904), (265, 904, 737), (905, 264, 736), (511, 734, 905), (24, 905, 509), (906, 170, 735), (367, 522, 906), (159, 906, 734), (907, 67, 380), (735, 378, 907), (264, 907, 733), (908, 263, 732), (527, 730, 908), (68, 908, 525), (909, 114, 731), (383, 466, 909), (175, 909, 730), (910, 23, 324), (731, 322, 910), (263, 910, 729), (911, 262, 728), (455, 726, 911), (47, 911, 526), (912, 154, 727), (311, 506, 912), (103, 912, 726), (913, 58, 383), (727, 362, 913), (262, 913, 725), (914, 261, 724), (495, 722, 914), (8, 914, 493), (915, 174, 723), (351, 526, 915), (143, 915, 722), (916, 68, 384), (723, 382, 916), (261, 916, 721), (917, 260, 720), (531, 718, 917), (69, 917, 529), (918, 125, 719), (387, 333, 918), (179, 918, 718), (919, 13, 323), (719, 477, 919), (260, 919, 717), (920, 259, 716), (443, 714, 920), (35, 920, 530), (921, 85, 715), (299, 293, 921), (91, 921, 714), (922, 29, 387), (715, 437, 922), (259, 922, 713), (923, 258, 712), (483, 710, 923), (19, 923, 506), (924, 178, 711), (339, 530, 924), (131, 924, 710), (925, 69, 388), (711, 386, 925), (258, 925, 709), (926, 257, 708), (535, 706, 926), (70, 926, 533), (927, 137, 707), (391, 345, 927), (183, 927, 706), (928, 2, 292), (707, 489, 928), (257, 928, 705), (929, 256, 704), (467, 702, 929), (59, 929, 534), (930, 97, 703), (323, 305, 930), (115, 930, 702), (931, 41, 391), (703, 449, 931), (256, 931, 701), (932, 255, 700), (507, 698, 932), (23, 932, 505), (933, 182, 699), (363, 534, 933), (155, 933, 698), (934, 70, 392), (699, 390, 934), (255, 934, 697), (935, 254, 696), (539, 694, 935), (71, 935, 537), (936, 110, 695), (395, 462, 936), (187, 936, 694), (937, 22, 320), (695, 318, 937), (254, 937, 693), (938, 253, 692), (334, 690, 938), (30, 938, 538), (939, 150, 691), (478, 502, 939), (126, 939, 690), (940, 54, 395), (691, 358, 940), (253, 940, 689), (941, 252, 688), (294, 686, 941), (5, 941, 494), (942, 186, 687), (438, 538, 942), (86, 942, 686), (943, 71, 396), (687, 394, 943), (252, 943, 685), (944, 251, 684), (543, 682, 944), (72, 944, 541), (945, 121, 683), (399, 329, 945), (191, 945, 682), (946, 9, 319), (683, 473, 946), (251, 946, 681), (947, 250, 680), (346, 678, 947), (42, 947, 542), (948, 81, 679), (490, 289, 948), (138, 948, 678), (949, 25, 399), (679, 433, 949), (250, 949, 677), (950, 249, 676), (306, 674, 950), (14, 950, 502), (951, 190, 675), (450, 542, 951), (98, 951, 674), (952, 72, 400), (675, 398, 952), (249, 952, 673), (953, 248, 672), (547, 670, 953), (73, 953, 545), (954, 133, 671), (403, 341, 954), (195, 954, 670), (955, 4, 299), (671, 485, 955), (248, 955, 669), (956, 247, 668), (463, 666, 956), (55, 956, 546), (957, 93, 667), (319, 301, 957), (111, 957, 666), (958, 37, 403), (667, 445, 958), (247, 958, 665), (959, 246, 664), (503, 662, 959), (22, 959, 501), (960, 194, 663), (359, 546, 960), (151, 960, 662), (961, 73, 404), (663, 402, 961), (246, 961, 661), (962, 245, 660), (551, 658, 962), (74, 962, 549), (963, 106, 659), (407, 458, 963), (199, 963, 658), (964, 21, 316), (659, 314, 964), (245, 964, 657), (965, 244, 656), (330, 654, 965), (26, 965, 550), (966, 146, 655), (474, 498, 966), (122, 966, 654), (967, 50, 407), (655, 354, 967), (244, 967, 653), (968, 243, 652), (290, 650, 968), (1, 968, 491), (969, 198, 651), (434, 550, 969), (82, 969, 650), (970, 74, 408), (651, 406, 970), (243, 970, 649), (971, 242, 648), (555, 646, 971), (75, 971, 553), (972, 102, 647), (411, 454, 972), (203, 972, 646), (973, 18, 315), (647, 310, 973), (242, 973, 645), (974, 241, 644), (342, 642, 974), (38, 974, 554), (975, 142, 643), (486, 494, 975), (134, 975, 642), (976, 46, 411), (643, 350, 976), (241, 976, 641), (977, 240, 640), (302, 638, 977), (10, 977, 498), (978, 202, 639), (446, 554, 978), (94, 978, 638), (979, 75, 412), (639, 410, 979), (240, 979, 637), (980, 239, 636), (559, 634, 980), (76, 980, 557), (981, 90, 635), (415, 442, 981), (207, 981, 634), (982, 8, 300), (635, 298, 982), (239, 982, 633), (983, 238, 632), (459, 630, 983), (51, 983, 558), (984, 130, 631), (315, 482, 984), (107, 984, 630), (985, 34, 415), (631, 338, 985), (238, 985, 629), (986, 237, 628), (499, 626, 986), (21, 986, 497), (987, 206, 627), (355, 558, 987), (147, 987, 626), (988, 76, 416), (627, 414, 988), (237, 988, 625), (989, 236, 624), (563, 622, 989), (77, 989, 561), (990, 105, 623), (419, 457, 990), (211, 990, 622), (991, 20, 312), (623, 313, 991), (236, 991, 621), (992, 235, 620), (460, 618, 992), (52, 992, 562), (993, 145, 619), (316, 497, 993), (108, 993, 618), (994, 49, 419), (619, 353, 994), (235, 994, 617), (995, 234, 616), (500, 614, 995), (15, 995, 479), (996, 210, 615), (356, 562, 996), (148, 996, 614), (997, 77, 420), (615, 418, 997), (234, 997, 613), (998, 233, 612), (567, 610, 998), (78, 998, 565), (999, 109, 611), (423, 461, 999), (215, 999, 610), (1000, 19, 311), (611, 317, 1000), (233, 1000, 609), (1001, 232, 608), (464, 606, 1001), (56, 1001, 566), (1002, 149, 607), (320, 501, 1002), (112, 1002, 606), (1003, 53, 423), (607, 357, 1003), (232, 1003, 605), (1004, 231, 604), (504, 602, 1004), (18, 1004, 482), (1005, 214, 603), (360, 566, 1005), (152, 1005, 602), (1006, 78, 424), (603, 422, 1006), (231, 1006, 601), (1007, 230, 600), (571, 598, 1007), (79, 1007, 569), (1008, 113, 599), (427, 465, 1008), (219, 1008, 598), (1009, 12, 304), (599, 321, 1009), (230, 1009, 597), (1010, 229, 596), (468, 594, 1010), (60, 1010, 570), (1011, 153, 595), (324, 505, 1011), (116, 1011, 594), (1012, 57, 427), (595, 361, 1012), (229, 1012, 593), (1013, 228, 592), (508, 590, 1013), (17, 1013, 481), (1014, 218, 591), (364, 570, 1014), (156, 1014, 590), (1015, 79, 428), (591, 426, 1015), (228, 1015, 589), (1016, 227, 588), (575, 586, 1016), (80, 1016, 573), (1017, 117, 587), (431, 469, 1017), (223, 1017, 586), (1018, 16, 308), (587, 325, 1018), (227, 1018, 585), (1019, 226, 584), (472, 582, 1019), (64, 1019, 574), (1020, 157, 583), (328, 509, 1020), (120, 1020, 582), (1021, 61, 431), (583, 365, 1021), (226, 1021, 581), (1022, 225, 580), (512, 578, 1022), (11, 1022, 475), (1023, 222, 579), (368, 574, 1023), (160, 1023, 578), (1024, 80, 432), (579, 430, 1024), (225, 1024, 577), (1025, 224, 576), (580, 577, 1025), (123, 1025, 331), (1026, 223, 575), (584, 581, 1026), (222, 1026, 430), (1027, 100, 452), (588, 585, 1027), (221, 1027, 429), (1028, 220, 572), (592, 589, 1028), (129, 1028, 337), (1029, 219, 571), (596, 593, 1029), (218, 1029, 426), (1030, 96, 448), (600, 597, 1030), (217, 1030, 425), (1031, 216, 568), (604, 601, 1031), (130, 1031, 338), (1032, 215, 567), (608, 605, 1032), (214, 1032, 422), (1033, 103, 455), (612, 609, 1033), (213, 1033, 421), (1034, 212, 564), (616, 613, 1034), (127, 1034, 335), (1035, 211, 563), (620, 617, 1035), (210, 1035, 418), (1036, 104, 456), (624, 621, 1036), (209, 1036, 417), (1037, 208, 560), (628, 625, 1037), (145, 1037, 353), (1038, 207, 559), (632, 629, 1038), (206, 1038, 414), (1039, 92, 444), (636, 633, 1039), (205, 1039, 413), (1040, 204, 556), (640, 637, 1040), (146, 1040, 354), (1041, 203, 555), (644, 641, 1041), (202, 1041, 410), (1042, 107, 459), (648, 645, 1042), (201, 1042, 409), (1043, 200, 552), (652, 649, 1043), (139, 1043, 347), (1044, 199, 551), (656, 653, 1044), (198, 1044, 406), (1045, 108, 460), (660, 657, 1045), (197, 1045, 405), (1046, 196, 548), (664, 661, 1046), (149, 1046, 357), (1047, 195, 547), (668, 665, 1047), (194, 1047, 402), (1048, 91, 443), (672, 669, 1048), (193, 1048, 401), (1049, 192, 544), (676, 673, 1049), (150, 1049, 358), (1050, 191, 543), (680, 677, 1050), (190, 1050, 398), (1051, 111, 463), (684, 681, 1051), (189, 1051, 397), (1052, 188, 540), (688, 685, 1052), (142, 1052, 350), (1053, 187, 539), (692, 689, 1053), (186, 1053, 394), (1054, 112, 464), (696, 693, 1054), (185, 1054, 393), (1055, 184, 536), (700, 697, 1055), (153, 1055, 361), (1056, 183, 535), (704, 701, 1056), (182, 1056, 390), (1057, 84, 436), (708, 705, 1057), (181, 1057, 389), (1058, 180, 532), (712, 709, 1058), (154, 1058, 362), (1059, 179, 531), (716, 713, 1059), (178, 1059, 386), (1060, 115, 467), (720, 717, 1060), (177, 1060, 385), (1061, 176, 528), (724, 721, 1061), (141, 1061, 349), (1062, 175, 527), (728, 725, 1062), (174, 1062, 382), (1063, 116, 468), (732, 729, 1063), (173, 1063, 381), (1064, 172, 524), (736, 733, 1064), (157, 1064, 365), (1065, 171, 523), (740, 737, 1065), (170, 1065, 378), (1066, 88, 440), (744, 741, 1066), (169, 1066, 377), (1067, 168, 520), (748, 745, 1067), (158, 1067, 366), (1068, 167, 519), (752, 749, 1068), (166, 1068, 374), (1069, 119, 471), (756, 753, 1069), (165, 1069, 373), (1070, 164, 516), (760, 757, 1070), (135, 1070, 343), (1071, 163, 515), (764, 761, 1071), (162, 1071, 370), (1072, 120, 472), (768, 765, 1072), (161, 1072, 369), (1073, 160, 512), (772, 769, 1073), (95, 1073, 303), (1074, 159, 511), (776, 773, 1074), (118, 1074, 326), (1075, 128, 480), (780, 777, 1075), (117, 1075, 325), (1076, 156, 508), (784, 781, 1076), (101, 1076, 309), (1077, 155, 507), (788, 785, 1077), (114, 1077, 322), (1078, 124, 476), (792, 789, 1078), (113, 1078, 321), (1079, 152, 504), (796, 793, 1079), (102, 1079, 310), (1080, 151, 503), (800, 797, 1080), (110, 1080, 318), (1081, 131, 483), (804, 801, 1081), (109, 1081, 317), (1082, 148, 500), (808, 805, 1082), (99, 1082, 307), (1083, 147, 499), (812, 809, 1083), (106, 1083, 314), (1084, 132, 484), (816, 813, 1084), (105, 1084, 313), (1085, 144, 496), (820, 817, 1085), (87, 1085, 295), (1086, 143, 495), (824, 821, 1086), (90, 1086, 298), (1087, 136, 488), (828, 825, 1087), (89, 1087, 297), (1088, 140, 492), (832, 829, 1088), (83, 1088, 291), (1088, 492, 291), (1087, 488, 297), (1086, 495, 298), (1085, 496, 295), (1084, 484, 313), (1083, 499, 314), (1082, 500, 307), (1081, 483, 317), (1080, 503, 318), (1079, 504, 310), (1078, 476, 321), (1077, 507, 322), (1076, 508, 309), (1075, 480, 325), (1074, 511, 326), (1073, 512, 303), (1072, 472, 369), (1071, 515, 370), (1070, 516, 343), (1069, 471, 373), (1068, 519, 374), (1067, 520, 366), (1066, 440, 377), (1065, 523, 378), (1064, 524, 365), (1063, 468, 381), (1062, 527, 382), (1061, 528, 349), (1060, 467, 385), (1059, 531, 386), (1058, 532, 362), (1057, 436, 389), (1056, 535, 390), (1055, 536, 361), (1054, 464, 393), (1053, 539, 394), (1052, 540, 350), (1051, 463, 397), (1050, 543, 398), (1049, 544, 358), (1048, 443, 401), (1047, 547, 402), (1046, 548, 357), (1045, 460, 405), (1044, 551, 406), (1043, 552, 347), (1042, 459, 409), (1041, 555, 410), (1040, 556, 354), (1039, 444, 413), (1038, 559, 414), (1037, 560, 353), (1036, 456, 417), (1035, 563, 418), (1034, 564, 335), (1033, 455, 421), (1032, 567, 422), (1031, 568, 338), (1030, 448, 425), (1029, 571, 426), (1028, 572, 337), (1027, 452, 429), (1026, 575, 430), (1025, 576, 331), (1024, 432, 577), (1023, 579, 578), (1022, 580, 475), (1021, 431, 581), (1020, 583, 582), (1019, 584, 574), (1018, 308, 585), (1017, 587, 586), (1016, 588, 573), (1015, 428, 589), (1014, 591, 590), (1013, 592, 481), (1012, 427, 593), (1011, 595, 594), (1010, 596, 570), (1009, 304, 597), (1008, 599, 598), (1007, 600, 569), (1006, 424, 601), (1005, 603, 602), (1004, 604, 482), (1003, 423, 605), (1002, 607, 606), (1001, 608, 566), (1000, 311, 609), (999, 611, 610), (998, 612, 565), (997, 420, 613), (996, 615, 614), (995, 616, 479), (994, 419, 617), (993, 619, 618), (992, 620, 562), (991, 312, 621), (990, 623, 622), (989, 624, 561), (988, 416, 625), (987, 627, 626), (986, 628, 497), (985, 415, 629), (984, 631, 630), (983, 632, 558), (982, 300, 633), (981, 635, 634), (980, 636, 557), (979, 412, 637), (978, 639, 638), (977, 640, 498), (976, 411, 641), (975, 643, 642), (974, 644, 554), (973, 315, 645), (972, 647, 646), (971, 648, 553), (970, 408, 649), (969, 651, 650), (968, 652, 491), (967, 407, 653), (966, 655, 654), (965, 656, 550), (964, 316, 657), (963, 659, 658), (962, 660, 549), (961, 404, 661), (960, 663, 662), (959, 664, 501), (958, 403, 665), (957, 667, 666), (956, 668, 546), (955, 299, 669), (954, 671, 670), (953, 672, 545), (952, 400, 673), (951, 675, 674), (950, 676, 502), (949, 399, 677), (948, 679, 678), (947, 680, 542), (946, 319, 681), (945, 683, 682), (944, 684, 541), (943, 396, 685), (942, 687, 686), (941, 688, 494), (940, 395, 689), (939, 691, 690), (938, 692, 538), (937, 320, 693), (936, 695, 694), (935, 696, 537), (934, 392, 697), (933, 699, 698), (932, 700, 505), (931, 391, 701), (930, 703, 702), (929, 704, 534), (928, 292, 705), (927, 707, 706), (926, 708, 533), (925, 388, 709), (924, 711, 710), (923, 712, 506), (922, 387, 713), (921, 715, 714), (920, 716, 530), (919, 323, 717), (918, 719, 718), (917, 720, 529), (916, 384, 721), (915, 723, 722), (914, 724, 493), (913, 383, 725), (912, 727, 726), (911, 728, 526), (910, 324, 729), (909, 731, 730), (908, 732, 525), (907, 380, 733), (906, 735, 734), (905, 736, 509), (904, 379, 737), (903, 739, 738), (902, 740, 522), (901, 296, 741), (900, 743, 742), (899, 744, 521), (898, 376, 745), (897, 747, 746), (896, 748, 510), (895, 375, 749), (894, 751, 750), (893, 752, 518), (892, 327, 753), (891, 755, 754), (890, 756, 517), (889, 372, 757), (888, 759, 758), (887, 760, 487), (886, 371, 761), (885, 763, 762), (884, 764, 514), (883, 328, 765), (882, 767, 766), (881, 768, 513), (880, 368, 769), (879, 771, 770), (878, 772, 447), (877, 367, 773), (876, 775, 774), (875, 776, 470), (874, 336, 777), (873, 779, 778), (872, 780, 469), (871, 364, 781), (870, 783, 782), (869, 784, 453), (868, 363, 785), (867, 787, 786), (866, 788, 466), (865, 332, 789), (864, 791, 790), (863, 792, 465), (862, 360, 793), (861, 795, 794), (860, 796, 454), (859, 359, 797), (858, 799, 798), (857, 800, 462), (856, 339, 801), (855, 803, 802), (854, 804, 461), (853, 356, 805), (852, 807, 806), (851, 808, 451), (850, 355, 809), (849, 811, 810), (848, 812, 458), (847, 340, 813), (846, 815, 814), (845, 816, 457), (844, 352, 817), (843, 819, 818), (842, 820, 439), (841, 351, 821), (840, 823, 822), (839, 824, 442), (838, 344, 825), (837, 827, 826), (836, 828, 441), (835, 348, 829), (834, 831, 830), (833, 832, 435), (830, 288, 833), (224, 830, 576), (576, 833, 27), (573, 221, 834), (80, 573, 432), (432, 834, 224), (429, 44, 835), (221, 429, 831), (831, 835, 288), (826, 287, 836), (220, 826, 572), (572, 836, 33), (569, 217, 837), (79, 569, 428), (428, 837, 220), (425, 40, 838), (217, 425, 827), (827, 838, 287), (822, 286, 839), (216, 822, 568), (568, 839, 34), (565, 213, 840), (78, 565, 424), (424, 840, 216), (421, 47, 841), (213, 421, 823), (823, 841, 286), (818, 285, 842), (212, 818, 564), (564, 842, 31), (561, 209, 843), (77, 561, 420), (420, 843, 212), (417, 48, 844), (209, 417, 819), (819, 844, 285), (814, 284, 845), (208, 814, 560), (560, 845, 49), (557, 205, 846), (76, 557, 416), (416, 846, 208), (413, 36, 847), (205, 413, 815), (815, 847, 284), (810, 283, 848), (204, 810, 556), (556, 848, 50), (553, 201, 849), (75, 553, 412), (412, 849, 204), (409, 51, 850), (201, 409, 811), (811, 850, 283), (806, 282, 851), (200, 806, 552), (552, 851, 43), (549, 197, 852), (74, 549, 408), (408, 852, 200), (405, 52, 853), (197, 405, 807), (807, 853, 282), (802, 281, 854), (196, 802, 548), (548, 854, 53), (545, 193, 855), (73, 545, 404), (404, 855, 196), (401, 35, 856), (193, 401, 803), (803, 856, 281), (798, 280, 857), (192, 798, 544), (544, 857, 54), (541, 189, 858), (72, 541, 400), (400, 858, 192), (397, 55, 859), (189, 397, 799), (799, 859, 280), (794, 279, 860), (188, 794, 540), (540, 860, 46), (537, 185, 861), (71, 537, 396), (396, 861, 188), (393, 56, 862), (185, 393, 795), (795, 862, 279), (790, 278, 863), (184, 790, 536), (536, 863, 57), (533, 181, 864), (70, 533, 392), (392, 864, 184), (389, 28, 865), (181, 389, 791), (791, 865, 278), (786, 277, 866), (180, 786, 532), (532, 866, 58), (529, 177, 867), (69, 529, 388), (388, 867, 180), (385, 59, 868), (177, 385, 787), (787, 868, 277), (782, 276, 869), (176, 782, 528), (528, 869, 45), (525, 173, 870), (68, 525, 384), (384, 870, 176), (381, 60, 871), (173, 381, 783), (783, 871, 276), (778, 275, 872), (172, 778, 524), (524, 872, 61), (521, 169, 873), (67, 521, 380), (380, 873, 172), (377, 32, 874), (169, 377, 779), (779, 874, 275), (774, 274, 875), (168, 774, 520), (520, 875, 62), (517, 165, 876), (66, 517, 376), (376, 876, 168), (373, 63, 877), (165, 373, 775), (775, 877, 274), (770, 273, 878), (164, 770, 516), (516, 878, 39), (513, 161, 879), (65, 513, 372), (372, 879, 164), (369, 64, 880), (161, 369, 771), (771, 880, 273), (766, 272, 881), (163, 766, 515), (515, 881, 65), (470, 118, 882), (62, 470, 371), (371, 882, 163), (326, 24, 883), (118, 326, 767), (767, 883, 272), (762, 271, 884), (104, 762, 456), (456, 884, 48), (510, 158, 885), (20, 510, 312), (312, 885, 104), (366, 62, 886), (158, 366, 763), (763, 886, 271), (758, 270, 887), (144, 758, 496), (496, 887, 6), (514, 162, 888), (48, 514, 352), (352, 888, 144), (370, 65, 889), (162, 370, 759), (759, 889, 270), (754, 269, 890), (167, 754, 519), (519, 890, 66), (453, 101, 891), (45, 453, 375), (375, 891, 167), (309, 17, 892), (101, 309, 755), (755, 892, 269), (750, 268, 893), (92, 750, 444), (444, 893, 36), (493, 141, 894), (8, 493, 300), (300, 894, 92), (349, 45, 895), (141, 349, 751), (751, 895, 268), (746, 267, 896), (132, 746, 484), (484, 896, 20), (518, 166, 897), (36, 518, 340), (340, 897, 132), (374, 66, 898), (166, 374, 747), (747, 898, 267), (742, 266, 899), (171, 742, 523), (523, 899, 67), (441, 89, 900), (33, 441, 379), (379, 900, 171), (297, 7, 901), (89, 297, 743), (743, 901, 266), (738, 265, 902), (119, 738, 471), (471, 902, 63), (481, 129, 903), (17, 481, 327), (327, 903, 119), (337, 33, 904), (129, 337, 739), (739, 904, 265), (734, 264, 905), (159, 734, 511), (511, 905, 24), (522, 170, 906), (63, 522, 367), (367, 906, 159), (378, 67, 907), (170, 378, 735), (735, 907, 264), (730, 263, 908), (175, 730, 527), (527, 908, 68), (466, 114, 909), (58, 466, 383), (383, 909, 175), (322, 23, 910), (114, 322, 731), (731, 910, 263), (726, 262, 911), (103, 726, 455), (455, 911, 47), (506, 154, 912), (19, 506, 311), (311, 912, 103), (362, 58, 913), (154, 362, 727), (727, 913, 262), (722, 261, 914), (143, 722, 495), (495, 914, 8), (526, 174, 915), (47, 526, 351), (351, 915, 143), (382, 68, 916), (174, 382, 723), (723, 916, 261), (718, 260, 917), (179, 718, 531), (531, 917, 69), (333, 125, 918), (29, 333, 387), (387, 918, 179), (477, 13, 919), (125, 477, 719), (719, 919, 260), (714, 259, 920), (91, 714, 443), (443, 920, 35), (293, 85, 921), (4, 293, 299), (299, 921, 91), (437, 29, 922), (85, 437, 715), (715, 922, 259), (710, 258, 923), (131, 710, 483), (483, 923, 19), (530, 178, 924), (35, 530, 339), (339, 924, 131), (386, 69, 925), (178, 386, 711), (711, 925, 258), (706, 257, 926), (183, 706, 535), (535, 926, 70), (345, 137, 927), (41, 345, 391), (391, 927, 183), (489, 2, 928), (137, 489, 707), (707, 928, 257), (702, 256, 929), (115, 702, 467), (467, 929, 59), (305, 97, 930), (13, 305, 323), (323, 930, 115), (449, 41, 931), (97, 449, 703), (703, 931, 256), (698, 255, 932), (155, 698, 507), (507, 932, 23), (534, 182, 933), (59, 534, 363), (363, 933, 155), (390, 70, 934), (182, 390, 699), (699, 934, 255), (694, 254, 935), (187, 694, 539), (539, 935, 71), (462, 110, 936), (54, 462, 395), (395, 936, 187), (318, 22, 937), (110, 318, 695), (695, 937, 254), (690, 253, 938), (126, 690, 334), (334, 938, 30), (502, 150, 939), (14, 502, 478), (478, 939, 126), (358, 54, 940), (150, 358, 691), (691, 940, 253), (686, 252, 941), (86, 686, 294), (294, 941, 5), (538, 186, 942), (30, 538, 438), (438, 942, 86), (394, 71, 943), (186, 394, 687), (687, 943, 252), (682, 251, 944), (191, 682, 543), (543, 944, 72), (329, 121, 945), (25, 329, 399), (399, 945, 191), (473, 9, 946), (121, 473, 683), (683, 946, 251), (678, 250, 947), (138, 678, 346), (346, 947, 42), (289, 81, 948), (0, 289, 490), (490, 948, 138), (433, 25, 949), (81, 433, 679), (679, 949, 250), (674, 249, 950), (98, 674, 306), (306, 950, 14), (542, 190, 951), (42, 542, 450), (450, 951, 98), (398, 72, 952), (190, 398, 675), (675, 952, 249), (670, 248, 953), (195, 670, 547), (547, 953, 73), (341, 133, 954), (37, 341, 403), (403, 954, 195), (485, 4, 955), (133, 485, 671), (671, 955, 248), (666, 247, 956), (111, 666, 463), (463, 956, 55), (301, 93, 957), (9, 301, 319), (319, 957, 111), (445, 37, 958), (93, 445, 667), (667, 958, 247), (662, 246, 959), (151, 662, 503), (503, 959, 22), (546, 194, 960), (55, 546, 359), (359, 960, 151), (402, 73, 961), (194, 402, 663), (663, 961, 246), (658, 245, 962), (199, 658, 551), (551, 962, 74), (458, 106, 963), (50, 458, 407), (407, 963, 199), (314, 21, 964), (106, 314, 659), (659, 964, 245), (654, 244, 965), (122, 654, 330), (330, 965, 26), (498, 146, 966), (10, 498, 474), (474, 966, 122), (354, 50, 967), (146, 354, 655), (655, 967, 244), (650, 243, 968), (82, 650, 290), (290, 968, 1), (550, 198, 969), (26, 550, 434), (434, 969, 82), (406, 74, 970), (198, 406, 651), (651, 970, 243), (646, 242, 971), (203, 646, 555), (555, 971, 75), (454, 102, 972), (46, 454, 411), (411, 972, 203), (310, 18, 973), (102, 310, 647), (647, 973, 242), (642, 241, 974), (134, 642, 342), (342, 974, 38), (494, 142, 975), (5, 494, 486), (486, 975, 134), (350, 46, 976), (142, 350, 643), (643, 976, 241), (638, 240, 977), (94, 638, 302), (302, 977, 10), (554, 202, 978), (38, 554, 446), (446, 978, 94), (410, 75, 979), (202, 410, 639), (639, 979, 240), (634, 239, 980), (207, 634, 559), (559, 980, 76), (442, 90, 981), (34, 442, 415), (415, 981, 207), (298, 8, 982), (90, 298, 635), (635, 982, 239), (630, 238, 983), (107, 630, 459), (459, 983, 51), (482, 130, 984), (18, 482, 315), (315, 984, 107), (338, 34, 985), (130, 338, 631), (631, 985, 238), (626, 237, 986), (147, 626, 499), (499, 986, 21), (558, 206, 987), (51, 558, 355), (355, 987, 147), (414, 76, 988), (206, 414, 627), (627, 988, 237), (622, 236, 989), (211, 622, 563), (563, 989, 77), (457, 105, 990), (49, 457, 419), (419, 990, 211), (313, 20, 991), (105, 313, 623), (623, 991, 236), (618, 235, 992), (108, 618, 460), (460, 992, 52), (497, 145, 993), (21, 497, 316), (316, 993, 108), (353, 49, 994), (145, 353, 619), (619, 994, 235), (614, 234, 995), (148, 614, 500), (500, 995, 15), (562, 210, 996), (52, 562, 356), (356, 996, 148), (418, 77, 997), (210, 418, 615), (615, 997, 234), (610, 233, 998), (215, 610, 567), (567, 998, 78), (461, 109, 999), (53, 461, 423), (423, 999, 215), (317, 19, 1000), (109, 317, 611), (611, 1000, 233), (606, 232, 1001), (112, 606, 464), (464, 1001, 56), (501, 149, 1002), (22, 501, 320), (320, 1002, 112), (357, 53, 1003), (149, 357, 607), (607, 1003, 232), (602, 231, 1004), (152, 602, 504), (504, 1004, 18), (566, 214, 1005), (56, 566, 360), (360, 1005, 152), (422, 78, 1006), (214, 422, 603), (603, 1006, 231), (598, 230, 1007), (219, 598, 571), (571, 1007, 79), (465, 113, 1008), (57, 465, 427), (427, 1008, 219), (321, 12, 1009), (113, 321, 599), (599, 1009, 230), (594, 229, 1010), (116, 594, 468), (468, 1010, 60), (505, 153, 1011), (23, 505, 324), (324, 1011, 116), (361, 57, 1012), (153, 361, 595), (595, 1012, 229), (590, 228, 1013), (156, 590, 508), (508, 1013, 17), (570, 218, 1014), (60, 570, 364), (364, 1014, 156), (426, 79, 1015), (218, 426, 591), (591, 1015, 228), (586, 227, 1016), (223, 586, 575), (575, 1016, 80), (469, 117, 1017), (61, 469, 431), (431, 1017, 223), (325, 16, 1018), (117, 325, 587), (587, 1018, 227), (582, 226, 1019), (120, 582, 472), (472, 1019, 64), (509, 157, 1020), (24, 509, 328), (328, 1020, 120), (365, 61, 1021), (157, 365, 583), (583, 1021, 226), (578, 225, 1022), (160, 578, 512), (512, 1022, 11), (574, 222, 1023), (64, 574, 368), (368, 1023, 160), (430, 80, 1024), (222, 430, 579), (579, 1024, 225), (577, 224, 1025), (225, 577, 580), (580, 1025, 123), (581, 223, 1026), (226, 581, 584), (584, 1026, 222), (585, 100, 1027), (227, 585, 588), (588, 1027, 221), (589, 220, 1028), (228, 589, 592), (592, 1028, 129), (593, 219, 1029), (229, 593, 596), (596, 1029, 218), (597, 96, 1030), (230, 597, 600), (600, 1030, 217), (601, 216, 1031), (231, 601, 604), (604, 1031, 130), (605, 215, 1032), (232, 605, 608), (608, 1032, 214), (609, 103, 1033), (233, 609, 612), (612, 1033, 213), (613, 212, 1034), (234, 613, 616), (616, 1034, 127), (617, 211, 1035), (235, 617, 620), (620, 1035, 210), (621, 104, 1036), (236, 621, 624), (624, 1036, 209), (625, 208, 1037), (237, 625, 628), (628, 1037, 145), (629, 207, 1038), (238, 629, 632), (632, 1038, 206), (633, 92, 1039), (239, 633, 636), (636, 1039, 205), (637, 204, 1040), (240, 637, 640), (640, 1040, 146), (641, 203, 1041), (241, 641, 644), (644, 1041, 202), (645, 107, 1042), (242, 645, 648), (648, 1042, 201), (649, 200, 1043), (243, 649, 652), (652, 1043, 139), (653, 199, 1044), (244, 653, 656), (656, 1044, 198), (657, 108, 1045), (245, 657, 660), (660, 1045, 197), (661, 196, 1046), (246, 661, 664), (664, 1046, 149), (665, 195, 1047), (247, 665, 668), (668, 1047, 194), (669, 91, 1048), (248, 669, 672), (672, 1048, 193), (673, 192, 1049), (249, 673, 676), (676, 1049, 150), (677, 191, 1050), (250, 677, 680), (680, 1050, 190), (681, 111, 1051), (251, 681, 684), (684, 1051, 189), (685, 188, 1052), (252, 685, 688), (688, 1052, 142), (689, 187, 1053), (253, 689, 692), (692, 1053, 186), (693, 112, 1054), (254, 693, 696), (696, 1054, 185), (697, 184, 1055), (255, 697, 700), (700, 1055, 153), (701, 183, 1056), (256, 701, 704), (704, 1056, 182), (705, 84, 1057), (257, 705, 708), (708, 1057, 181), (709, 180, 1058), (258, 709, 712), (712, 1058, 154), (713, 179, 1059), (259, 713, 716), (716, 1059, 178), (717, 115, 1060), (260, 717, 720), (720, 1060, 177), (721, 176, 1061), (261, 721, 724), (724, 1061, 141), (725, 175, 1062), (262, 725, 728), (728, 1062, 174), (729, 116, 1063), (263, 729, 732), (732, 1063, 173), (733, 172, 1064), (264, 733, 736), (736, 1064, 157), (737, 171, 1065), (265, 737, 740), (740, 1065, 170), (741, 88, 1066), (266, 741, 744), (744, 1066, 169), (745, 168, 1067), (267, 745, 748), (748, 1067, 158), (749, 167, 1068), (268, 749, 752), (752, 1068, 166), (753, 119, 1069), (269, 753, 756), (756, 1069, 165), (757, 164, 1070), (270, 757, 760), (760, 1070, 135), (761, 163, 1071), (271, 761, 764), (764, 1071, 162), (765, 120, 1072), (272, 765, 768), (768, 1072, 161), (769, 160, 1073), (273, 769, 772), (772, 1073, 95), (773, 159, 1074), (274, 773, 776), (776, 1074, 118), (777, 128, 1075), (275, 777, 780), (780, 1075, 117), (781, 156, 1076), (276, 781, 784), (784, 1076, 101), (785, 155, 1077), (277, 785, 788), (788, 1077, 114), (789, 124, 1078), (278, 789, 792), (792, 1078, 113), (793, 152, 1079), (279, 793, 796), (796, 1079, 102), (797, 151, 1080), (280, 797, 800), (800, 1080, 110), (801, 131, 1081), (281, 801, 804), (804, 1081, 109), (805, 148, 1082), (282, 805, 808), (808, 1082, 99), (809, 147, 1083), (283, 809, 812), (812, 1083, 106), (813, 132, 1084), (284, 813, 816), (816, 1084, 105), (817, 144, 1085), (285, 817, 820), (820, 1085, 87), (821, 143, 1086), (286, 821, 824), (824, 1086, 90), (825, 136, 1087), (287, 825, 828), (828, 1087, 89), (829, 140, 1088), (288, 829, 832), (832, 1088, 83)])
me_plane.materials.append(mat_mountains_main)
me_plane.use_remesh_preserve_volume = False
me_plane.use_remesh_preserve_attributes = False
me_plane.use_mirror_vertex_groups = False
me_plane.update()

# ---- objects
ob_plane = bpy.data.objects.new('Plane', me_plane)

# ---- transforms, parenting, visibility, modifiers, constraints
ob_plane.location = (0.0, 0.0, 0.0)
ob_plane.scale = (-7.658, -7.658, -7.658)
ob_plane.lineart.crease_threshold = 0.0

# ---- collection membership
col_collection_1.objects.link(ob_plane)

# ---- scene / render settings (as saved in the file)
scene.frame_start = 1; scene.frame_end = 250; scene.frame_set(3)
scene.render.engine = 'BLENDER_EEVEE_NEXT'
scene.render.resolution_percentage = 50
scene.render.dither_intensity = 0.0
scene.cycles.use_denoising = False
scene.cycles.samples = 10
scene.cycles.sampling_pattern = 'TABULATED_SOBOL'
scene.cycles.light_sampling_threshold = 0.0
scene.cycles.use_adaptive_sampling = False
scene.cycles.use_light_tree = False
scene.cycles.blur_glossy = 0.0
scene.cycles.pixel_filter_type = 'GAUSSIAN'
scene.cycles.sample_clamp_indirect = 0.0
scene.view_settings.view_transform = 'Standard'
bpy.context.view_layer.update()

# ---- added for rendering (the .blend has no active camera and no usable light): camera, sun
cam_auto = bpy.data.cameras.new('AutoCamera')
cam_auto.lens = 50.0
cam_auto.sensor_width = 36.0
cam_auto.clip_end = 1000.0
ob_auto_camera = bpy.data.objects.new('AutoCamera', cam_auto)
scene.collection.objects.link(ob_auto_camera)
ob_auto_camera.location = (47.0307, -56.8044, 43.2196)
ob_auto_camera.rotation_euler = (1.09748, -7.21219e-08, 0.694738)
scene.camera = ob_auto_camera
light_auto_sun = bpy.data.lights.new('AutoSun', 'SUN')
light_auto_sun.energy = 3.0
light_auto_sun.angle = 0.0523599
ob_auto_sun = bpy.data.objects.new('AutoSun', light_auto_sun)
scene.collection.objects.link(ob_auto_sun)
ob_auto_sun.rotation_euler = (0.872665, 0.174533, 0.523599)
bpy.context.view_layer.update()
